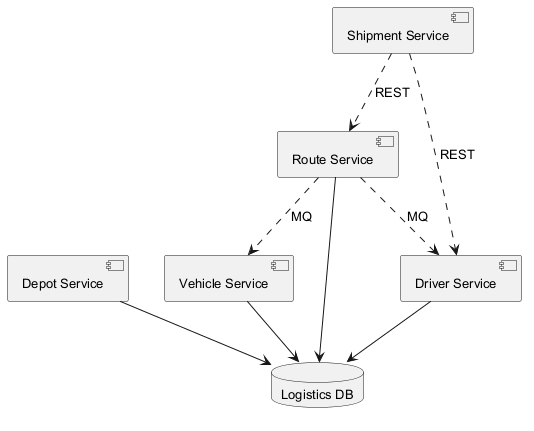

The diagram above was rendered by PlantUML. Its source (embedded in the PNG):
@startuml
skinparam defaultFontSize 13
component "Route Service" as C_RouteService
component "Driver Service" as C_DriverService
component "Vehicle Service" as C_VehicleService
component "Depot Service" as C_DepotService
component "Shipment Service" as C_ShipmentService
database "Logistics DB" as DB_logistics
C_RouteService --> DB_logistics
C_DriverService --> DB_logistics
C_VehicleService --> DB_logistics
C_DepotService --> DB_logistics
C_RouteService ..> C_DriverService : MQ
C_ShipmentService ..> C_DriverService : REST
C_ShipmentService ..> C_RouteService : REST
C_RouteService ..> C_VehicleService : MQ
@enduml